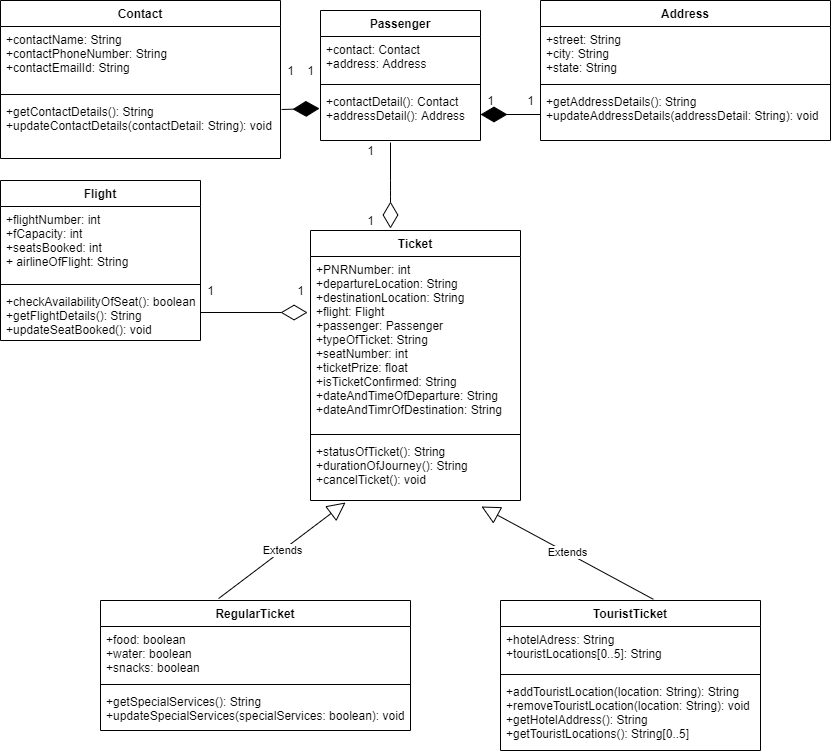

The diagram above was exported from draw.io. Its source (the exported page's mxGraphModel, read from the mxfile embedded in the PNG):
<mxGraphModel dx="868" dy="425" grid="1" gridSize="10" guides="1" tooltips="1" connect="1" arrows="1" fold="1" page="1" pageScale="1" pageWidth="850" pageHeight="1100" math="0" shadow="0">
  <root>
    <mxCell id="0" />
    <mxCell id="1" parent="0" />
    <mxCell id="pWGszrRenQGNq5e2NYNb-1" value="Contact" style="swimlane;fontStyle=1;align=center;verticalAlign=top;childLayout=stackLayout;horizontal=1;startSize=26;horizontalStack=0;resizeParent=1;resizeParentMax=0;resizeLast=0;collapsible=1;marginBottom=0;" parent="1" vertex="1">
      <mxGeometry x="10" y="10" width="280" height="158" as="geometry">
        <mxRectangle x="10" y="10" width="80" height="26" as="alternateBounds" />
      </mxGeometry>
    </mxCell>
    <mxCell id="pWGszrRenQGNq5e2NYNb-2" value="+contactName: String&#10;+contactPhoneNumber: String&#10;+contactEmailId: String" style="text;strokeColor=none;fillColor=none;align=left;verticalAlign=top;spacingLeft=4;spacingRight=4;overflow=hidden;rotatable=0;points=[[0,0.5],[1,0.5]];portConstraint=eastwest;" parent="pWGszrRenQGNq5e2NYNb-1" vertex="1">
      <mxGeometry y="26" width="280" height="64" as="geometry" />
    </mxCell>
    <mxCell id="pWGszrRenQGNq5e2NYNb-3" value="" style="line;strokeWidth=1;fillColor=none;align=left;verticalAlign=middle;spacingTop=-1;spacingLeft=3;spacingRight=3;rotatable=0;labelPosition=right;points=[];portConstraint=eastwest;" parent="pWGszrRenQGNq5e2NYNb-1" vertex="1">
      <mxGeometry y="90" width="280" height="8" as="geometry" />
    </mxCell>
    <mxCell id="pWGszrRenQGNq5e2NYNb-4" value="+getContactDetails(): String&#10;+updateContactDetails(contactDetail: String): void" style="text;strokeColor=none;fillColor=none;align=left;verticalAlign=top;spacingLeft=4;spacingRight=4;overflow=hidden;rotatable=0;points=[[0,0.5],[1,0.5]];portConstraint=eastwest;" parent="pWGszrRenQGNq5e2NYNb-1" vertex="1">
      <mxGeometry y="98" width="280" height="60" as="geometry" />
    </mxCell>
    <mxCell id="pWGszrRenQGNq5e2NYNb-9" value="Passenger" style="swimlane;fontStyle=1;align=center;verticalAlign=top;childLayout=stackLayout;horizontal=1;startSize=26;horizontalStack=0;resizeParent=1;resizeParentMax=0;resizeLast=0;collapsible=1;marginBottom=0;" parent="1" vertex="1">
      <mxGeometry x="330" y="20" width="160" height="130" as="geometry">
        <mxRectangle x="330" y="20" width="90" height="26" as="alternateBounds" />
      </mxGeometry>
    </mxCell>
    <mxCell id="pWGszrRenQGNq5e2NYNb-10" value="+contact: Contact&#10;+address: Address" style="text;strokeColor=none;fillColor=none;align=left;verticalAlign=top;spacingLeft=4;spacingRight=4;overflow=hidden;rotatable=0;points=[[0,0.5],[1,0.5]];portConstraint=eastwest;" parent="pWGszrRenQGNq5e2NYNb-9" vertex="1">
      <mxGeometry y="26" width="160" height="44" as="geometry" />
    </mxCell>
    <mxCell id="pWGszrRenQGNq5e2NYNb-11" value="" style="line;strokeWidth=1;fillColor=none;align=left;verticalAlign=middle;spacingTop=-1;spacingLeft=3;spacingRight=3;rotatable=0;labelPosition=right;points=[];portConstraint=eastwest;" parent="pWGszrRenQGNq5e2NYNb-9" vertex="1">
      <mxGeometry y="70" width="160" height="8" as="geometry" />
    </mxCell>
    <mxCell id="pWGszrRenQGNq5e2NYNb-12" value="+contactDetail(): Contact&#10;+addressDetail(): Address" style="text;strokeColor=none;fillColor=none;align=left;verticalAlign=top;spacingLeft=4;spacingRight=4;overflow=hidden;rotatable=0;points=[[0,0.5],[1,0.5]];portConstraint=eastwest;" parent="pWGszrRenQGNq5e2NYNb-9" vertex="1">
      <mxGeometry y="78" width="160" height="52" as="geometry" />
    </mxCell>
    <mxCell id="pWGszrRenQGNq5e2NYNb-13" value="Address" style="swimlane;fontStyle=1;align=center;verticalAlign=top;childLayout=stackLayout;horizontal=1;startSize=26;horizontalStack=0;resizeParent=1;resizeParentMax=0;resizeLast=0;collapsible=1;marginBottom=0;" parent="1" vertex="1">
      <mxGeometry x="550" y="10" width="290" height="140" as="geometry">
        <mxRectangle x="550" y="10" width="80" height="26" as="alternateBounds" />
      </mxGeometry>
    </mxCell>
    <mxCell id="pWGszrRenQGNq5e2NYNb-14" value="+street: String&#10;+city: String&#10;+state: String" style="text;strokeColor=none;fillColor=none;align=left;verticalAlign=top;spacingLeft=4;spacingRight=4;overflow=hidden;rotatable=0;points=[[0,0.5],[1,0.5]];portConstraint=eastwest;" parent="pWGszrRenQGNq5e2NYNb-13" vertex="1">
      <mxGeometry y="26" width="290" height="54" as="geometry" />
    </mxCell>
    <mxCell id="pWGszrRenQGNq5e2NYNb-15" value="" style="line;strokeWidth=1;fillColor=none;align=left;verticalAlign=middle;spacingTop=-1;spacingLeft=3;spacingRight=3;rotatable=0;labelPosition=right;points=[];portConstraint=eastwest;" parent="pWGszrRenQGNq5e2NYNb-13" vertex="1">
      <mxGeometry y="80" width="290" height="8" as="geometry" />
    </mxCell>
    <mxCell id="pWGszrRenQGNq5e2NYNb-16" value="+getAddressDetails(): String&#10;+updateAddressDetails(addressDetail: String): void" style="text;strokeColor=none;fillColor=none;align=left;verticalAlign=top;spacingLeft=4;spacingRight=4;overflow=hidden;rotatable=0;points=[[0,0.5],[1,0.5]];portConstraint=eastwest;" parent="pWGszrRenQGNq5e2NYNb-13" vertex="1">
      <mxGeometry y="88" width="290" height="52" as="geometry" />
    </mxCell>
    <mxCell id="pWGszrRenQGNq5e2NYNb-17" value="Flight" style="swimlane;fontStyle=1;align=center;verticalAlign=top;childLayout=stackLayout;horizontal=1;startSize=26;horizontalStack=0;resizeParent=1;resizeParentMax=0;resizeLast=0;collapsible=1;marginBottom=0;" parent="1" vertex="1">
      <mxGeometry x="10" y="190" width="200" height="160" as="geometry">
        <mxRectangle x="10" y="190" width="70" height="26" as="alternateBounds" />
      </mxGeometry>
    </mxCell>
    <mxCell id="pWGszrRenQGNq5e2NYNb-18" value="+flightNumber: int&#10;+fCapacity: int&#10;+seatsBooked: int&#10;+ airlineOfFlight: String&#10;" style="text;strokeColor=none;fillColor=none;align=left;verticalAlign=top;spacingLeft=4;spacingRight=4;overflow=hidden;rotatable=0;points=[[0,0.5],[1,0.5]];portConstraint=eastwest;" parent="pWGszrRenQGNq5e2NYNb-17" vertex="1">
      <mxGeometry y="26" width="200" height="74" as="geometry" />
    </mxCell>
    <mxCell id="pWGszrRenQGNq5e2NYNb-19" value="" style="line;strokeWidth=1;fillColor=none;align=left;verticalAlign=middle;spacingTop=-1;spacingLeft=3;spacingRight=3;rotatable=0;labelPosition=right;points=[];portConstraint=eastwest;" parent="pWGszrRenQGNq5e2NYNb-17" vertex="1">
      <mxGeometry y="100" width="200" height="8" as="geometry" />
    </mxCell>
    <mxCell id="pWGszrRenQGNq5e2NYNb-20" value="+checkAvailabilityOfSeat(): boolean&#10;+getFlightDetails(): String&#10;+updateSeatBooked(): void" style="text;strokeColor=none;fillColor=none;align=left;verticalAlign=top;spacingLeft=4;spacingRight=4;overflow=hidden;rotatable=0;points=[[0,0.5],[1,0.5]];portConstraint=eastwest;" parent="pWGszrRenQGNq5e2NYNb-17" vertex="1">
      <mxGeometry y="108" width="200" height="52" as="geometry" />
    </mxCell>
    <mxCell id="pWGszrRenQGNq5e2NYNb-21" value="Ticket" style="swimlane;fontStyle=1;align=center;verticalAlign=top;childLayout=stackLayout;horizontal=1;startSize=26;horizontalStack=0;resizeParent=1;resizeParentMax=0;resizeLast=0;collapsible=1;marginBottom=0;" parent="1" vertex="1">
      <mxGeometry x="320" y="240" width="210" height="270" as="geometry">
        <mxRectangle x="400" y="240" width="70" height="26" as="alternateBounds" />
      </mxGeometry>
    </mxCell>
    <mxCell id="pWGszrRenQGNq5e2NYNb-22" value="+PNRNumber: int&#10;+departureLocation: String&#10;+destinationLocation: String&#10;+flight: Flight&#10;+passenger: Passenger&#10;+typeOfTicket: String&#10;+seatNumber: int&#10;+ticketPrize: float&#10;+isTicketConfirmed: String&#10;+dateAndTimeOfDeparture: String&#10;+dateAndTimrOfDestination: String" style="text;strokeColor=none;fillColor=none;align=left;verticalAlign=top;spacingLeft=4;spacingRight=4;overflow=hidden;rotatable=0;points=[[0,0.5],[1,0.5]];portConstraint=eastwest;" parent="pWGszrRenQGNq5e2NYNb-21" vertex="1">
      <mxGeometry y="26" width="210" height="174" as="geometry" />
    </mxCell>
    <mxCell id="pWGszrRenQGNq5e2NYNb-23" value="" style="line;strokeWidth=1;fillColor=none;align=left;verticalAlign=middle;spacingTop=-1;spacingLeft=3;spacingRight=3;rotatable=0;labelPosition=right;points=[];portConstraint=eastwest;" parent="pWGszrRenQGNq5e2NYNb-21" vertex="1">
      <mxGeometry y="200" width="210" height="8" as="geometry" />
    </mxCell>
    <mxCell id="pWGszrRenQGNq5e2NYNb-24" value="+statusOfTicket(): String&#10;+durationOfJourney(): String&#10;+cancelTicket(): void" style="text;strokeColor=none;fillColor=none;align=left;verticalAlign=top;spacingLeft=4;spacingRight=4;overflow=hidden;rotatable=0;points=[[0,0.5],[1,0.5]];portConstraint=eastwest;" parent="pWGszrRenQGNq5e2NYNb-21" vertex="1">
      <mxGeometry y="208" width="210" height="62" as="geometry" />
    </mxCell>
    <mxCell id="pWGszrRenQGNq5e2NYNb-25" value="TouristTicket" style="swimlane;fontStyle=1;align=center;verticalAlign=top;childLayout=stackLayout;horizontal=1;startSize=26;horizontalStack=0;resizeParent=1;resizeParentMax=0;resizeLast=0;collapsible=1;marginBottom=0;" parent="1" vertex="1">
      <mxGeometry x="510" y="610" width="260" height="150" as="geometry">
        <mxRectangle x="580" y="610" width="100" height="26" as="alternateBounds" />
      </mxGeometry>
    </mxCell>
    <mxCell id="pWGszrRenQGNq5e2NYNb-26" value="+hotelAdress: String&#10;+touristLocations[0..5]: String&#10;" style="text;strokeColor=none;fillColor=none;align=left;verticalAlign=top;spacingLeft=4;spacingRight=4;overflow=hidden;rotatable=0;points=[[0,0.5],[1,0.5]];portConstraint=eastwest;" parent="pWGszrRenQGNq5e2NYNb-25" vertex="1">
      <mxGeometry y="26" width="260" height="44" as="geometry" />
    </mxCell>
    <mxCell id="pWGszrRenQGNq5e2NYNb-27" value="" style="line;strokeWidth=1;fillColor=none;align=left;verticalAlign=middle;spacingTop=-1;spacingLeft=3;spacingRight=3;rotatable=0;labelPosition=right;points=[];portConstraint=eastwest;" parent="pWGszrRenQGNq5e2NYNb-25" vertex="1">
      <mxGeometry y="70" width="260" height="8" as="geometry" />
    </mxCell>
    <mxCell id="pWGszrRenQGNq5e2NYNb-28" value="+addTouristLocation(location: String): String&#10;+removeTouristLocation(location: String): void&#10;+getHotelAddress(): String&#10;+getTouristLocations(): String[0..5]" style="text;strokeColor=none;fillColor=none;align=left;verticalAlign=top;spacingLeft=4;spacingRight=4;overflow=hidden;rotatable=0;points=[[0,0.5],[1,0.5]];portConstraint=eastwest;" parent="pWGszrRenQGNq5e2NYNb-25" vertex="1">
      <mxGeometry y="78" width="260" height="72" as="geometry" />
    </mxCell>
    <mxCell id="pWGszrRenQGNq5e2NYNb-29" value="RegularTicket" style="swimlane;fontStyle=1;align=center;verticalAlign=top;childLayout=stackLayout;horizontal=1;startSize=26;horizontalStack=0;resizeParent=1;resizeParentMax=0;resizeLast=0;collapsible=1;marginBottom=0;" parent="1" vertex="1">
      <mxGeometry x="110" y="610" width="310" height="130" as="geometry">
        <mxRectangle x="110" y="610" width="110" height="26" as="alternateBounds" />
      </mxGeometry>
    </mxCell>
    <mxCell id="pWGszrRenQGNq5e2NYNb-30" value="+food: boolean&#10;+water: boolean&#10;+snacks: boolean&#10;" style="text;strokeColor=none;fillColor=none;align=left;verticalAlign=top;spacingLeft=4;spacingRight=4;overflow=hidden;rotatable=0;points=[[0,0.5],[1,0.5]];portConstraint=eastwest;" parent="pWGszrRenQGNq5e2NYNb-29" vertex="1">
      <mxGeometry y="26" width="310" height="54" as="geometry" />
    </mxCell>
    <mxCell id="pWGszrRenQGNq5e2NYNb-31" value="" style="line;strokeWidth=1;fillColor=none;align=left;verticalAlign=middle;spacingTop=-1;spacingLeft=3;spacingRight=3;rotatable=0;labelPosition=right;points=[];portConstraint=eastwest;" parent="pWGszrRenQGNq5e2NYNb-29" vertex="1">
      <mxGeometry y="80" width="310" height="8" as="geometry" />
    </mxCell>
    <mxCell id="pWGszrRenQGNq5e2NYNb-32" value="+getSpecialServices(): String&#10;+updateSpecialServices(specialServices: boolean): void" style="text;strokeColor=none;fillColor=none;align=left;verticalAlign=top;spacingLeft=4;spacingRight=4;overflow=hidden;rotatable=0;points=[[0,0.5],[1,0.5]];portConstraint=eastwest;" parent="pWGszrRenQGNq5e2NYNb-29" vertex="1">
      <mxGeometry y="88" width="310" height="42" as="geometry" />
    </mxCell>
    <mxCell id="pWGszrRenQGNq5e2NYNb-33" value="" style="endArrow=diamondThin;endFill=1;endSize=24;html=1;exitX=1.004;exitY=0.183;exitDx=0;exitDy=0;exitPerimeter=0;entryX=-0.006;entryY=0.385;entryDx=0;entryDy=0;entryPerimeter=0;" parent="1" source="pWGszrRenQGNq5e2NYNb-4" target="pWGszrRenQGNq5e2NYNb-12" edge="1">
      <mxGeometry width="160" relative="1" as="geometry">
        <mxPoint x="287" y="100" as="sourcePoint" />
        <mxPoint x="330" y="100" as="targetPoint" />
        <Array as="points" />
      </mxGeometry>
    </mxCell>
    <mxCell id="pWGszrRenQGNq5e2NYNb-34" value="" style="endArrow=diamondThin;endFill=1;endSize=24;html=1;exitX=0;exitY=0.5;exitDx=0;exitDy=0;entryX=1;entryY=0.5;entryDx=0;entryDy=0;" parent="1" source="pWGszrRenQGNq5e2NYNb-16" target="pWGszrRenQGNq5e2NYNb-12" edge="1">
      <mxGeometry width="160" relative="1" as="geometry">
        <mxPoint x="340" y="270" as="sourcePoint" />
        <mxPoint x="500" y="270" as="targetPoint" />
      </mxGeometry>
    </mxCell>
    <mxCell id="pWGszrRenQGNq5e2NYNb-39" value="Extends" style="endArrow=block;endSize=16;endFill=0;html=1;exitX=0.381;exitY=-0.015;exitDx=0;exitDy=0;entryX=0.167;entryY=1.032;entryDx=0;entryDy=0;entryPerimeter=0;exitPerimeter=0;" parent="1" source="pWGszrRenQGNq5e2NYNb-29" target="pWGszrRenQGNq5e2NYNb-24" edge="1">
      <mxGeometry width="160" relative="1" as="geometry">
        <mxPoint x="340" y="270" as="sourcePoint" />
        <mxPoint x="500" y="270" as="targetPoint" />
      </mxGeometry>
    </mxCell>
    <mxCell id="pWGszrRenQGNq5e2NYNb-40" value="Extends" style="endArrow=block;endSize=16;endFill=0;html=1;entryX=0.814;entryY=1.097;entryDx=0;entryDy=0;entryPerimeter=0;exitX=0.588;exitY=-0.008;exitDx=0;exitDy=0;exitPerimeter=0;" parent="1" source="pWGszrRenQGNq5e2NYNb-25" target="pWGszrRenQGNq5e2NYNb-24" edge="1">
      <mxGeometry width="160" relative="1" as="geometry">
        <mxPoint x="690" y="370" as="sourcePoint" />
        <mxPoint x="500" y="270" as="targetPoint" />
      </mxGeometry>
    </mxCell>
    <mxCell id="pWGszrRenQGNq5e2NYNb-41" value="" style="endArrow=diamondThin;endFill=0;endSize=24;html=1;entryX=-0.014;entryY=0.322;entryDx=0;entryDy=0;entryPerimeter=0;" parent="1" target="pWGszrRenQGNq5e2NYNb-22" edge="1">
      <mxGeometry width="160" relative="1" as="geometry">
        <mxPoint x="210" y="322" as="sourcePoint" />
        <mxPoint x="500" y="270" as="targetPoint" />
      </mxGeometry>
    </mxCell>
    <mxCell id="pWGszrRenQGNq5e2NYNb-42" value="" style="endArrow=diamondThin;endFill=0;endSize=24;html=1;" parent="1" edge="1">
      <mxGeometry width="160" relative="1" as="geometry">
        <mxPoint x="400" y="152" as="sourcePoint" />
        <mxPoint x="400" y="238" as="targetPoint" />
        <Array as="points">
          <mxPoint x="400" y="200" />
        </Array>
      </mxGeometry>
    </mxCell>
    <mxCell id="pWGszrRenQGNq5e2NYNb-43" value="1" style="text;html=1;align=center;verticalAlign=middle;resizable=0;points=[];autosize=1;" parent="1" vertex="1">
      <mxGeometry x="290" y="70" width="20" height="20" as="geometry" />
    </mxCell>
    <mxCell id="pWGszrRenQGNq5e2NYNb-44" value="1" style="text;html=1;align=center;verticalAlign=middle;resizable=0;points=[];autosize=1;" parent="1" vertex="1">
      <mxGeometry x="310" y="70" width="20" height="20" as="geometry" />
    </mxCell>
    <mxCell id="pWGszrRenQGNq5e2NYNb-46" value="1" style="text;html=1;align=center;verticalAlign=middle;resizable=0;points=[];autosize=1;" parent="1" vertex="1">
      <mxGeometry x="490" y="100" width="20" height="20" as="geometry" />
    </mxCell>
    <mxCell id="pWGszrRenQGNq5e2NYNb-47" value="1" style="text;html=1;align=center;verticalAlign=middle;resizable=0;points=[];autosize=1;" parent="1" vertex="1">
      <mxGeometry x="530" y="100" width="20" height="20" as="geometry" />
    </mxCell>
    <mxCell id="pWGszrRenQGNq5e2NYNb-48" value="1" style="text;html=1;align=center;verticalAlign=middle;resizable=0;points=[];autosize=1;" parent="1" vertex="1">
      <mxGeometry x="370" y="150" width="20" height="20" as="geometry" />
    </mxCell>
    <mxCell id="pWGszrRenQGNq5e2NYNb-49" value="1" style="text;html=1;align=center;verticalAlign=middle;resizable=0;points=[];autosize=1;" parent="1" vertex="1">
      <mxGeometry x="370" y="220" width="20" height="20" as="geometry" />
    </mxCell>
    <mxCell id="pWGszrRenQGNq5e2NYNb-50" value="1" style="text;html=1;align=center;verticalAlign=middle;resizable=0;points=[];autosize=1;" parent="1" vertex="1">
      <mxGeometry x="210" y="290" width="20" height="20" as="geometry" />
    </mxCell>
    <mxCell id="pWGszrRenQGNq5e2NYNb-51" value="1" style="text;html=1;align=center;verticalAlign=middle;resizable=0;points=[];autosize=1;" parent="1" vertex="1">
      <mxGeometry x="300" y="290" width="20" height="20" as="geometry" />
    </mxCell>
  </root>
</mxGraphModel>